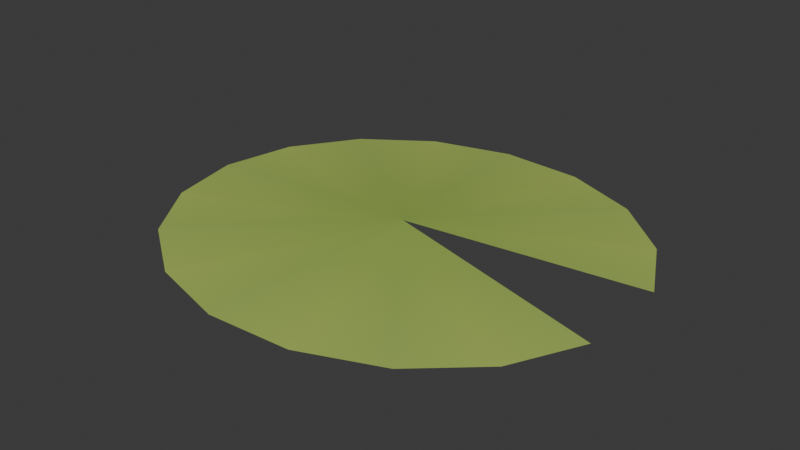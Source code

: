 # Source: lilypad.blend  (saved by Blender 5.0.119; exported with 4.5.12 LTS)
import bpy
from mathutils import Matrix  # noqa: F401  (used for matrix-valued properties, if any)

bpy.ops.wm.read_factory_settings(use_empty=True)
scene = bpy.context.scene
scene.name = 'Scene'

# ---- collections
col_collection = bpy.data.collections.new('Collection'); scene.collection.children.link(col_collection)

# ---- materials (node trees are filled in below, after node groups)
mat_lily_leaf_colors = bpy.data.materials.new('Lily leaf colors')
mat_lily_leaf_colors.diffuse_color = (1.0, 1.0, 1.0, 1.0)

# ---- material node trees
mat_lily_leaf_colors.use_nodes = True; mat_lily_leaf_colors.node_tree.nodes.clear()
_N = mat_lily_leaf_colors.node_tree.nodes; _L = mat_lily_leaf_colors.node_tree.links
n0 = _N.new('ShaderNodeBsdfPrincipled'); n0.name = 'Principled BSDF'; n0.location = (-200, 100)
n0.inputs[2].default_value = 0.85
n1 = _N.new('ShaderNodeOutputMaterial'); n1.name = 'Material Output'; n1.location = (200, 100)
n2 = _N.new('ShaderNodeVertexColor'); n2.name = 'Color Attribute'; n2.location = (0, 0)
n2.layer_name = 'Foliage tones'
_L.new(n0.outputs[0], n1.inputs[0])
_L.new(n2.outputs[0], n0.inputs[0])
n1.is_active_output = True

# ---- world
world_world = bpy.data.worlds.new('World'); scene.world = world_world
world_world.use_nodes = True; world_world.node_tree.nodes.clear()
_N = world_world.node_tree.nodes; _L = world_world.node_tree.links
n0 = _N.new('ShaderNodeOutputWorld'); n0.name = 'World Output'; n0.location = (200, 100)
n1 = _N.new('ShaderNodeBackground'); n1.name = 'Background'; n1.location = (-200, 100)
n1.inputs[0].default_value = (0.05088, 0.05088, 0.05088, 1.0)
_L.new(n1.outputs[0], n0.inputs[0])
n0.is_active_output = True
world_world.color = (0.05088, 0.05088, 0.05088)
world_world.sun_shadow_jitter_overblur = 0.0

# ---- meshes
me_notched_lily_pad_with_raised_center = bpy.data.meshes.new('Notched lily pad with raised center')
me_notched_lily_pad_with_raised_center.from_pydata([(0.0, 0.0, 0.02), (0.3691, 0.08082, 0.0), (0.313, 0.1927, 0.0), (0.2163, 0.2796, 0.0), (0.09132, 0.33, 0.0), (-0.04549, 0.3376, 0.0), (-0.1764, 0.3012, 0.0), (-0.2843, 0.2256, 0.0), (-0.3553, 0.1206, 0.0), (-0.38, 4.164e-17, 0.0), (-0.3553, -0.1206, 0.0), (-0.2843, -0.2256, 0.0), (-0.1764, -0.3012, 0.0), (-0.04549, -0.3376, 0.0), (0.09132, -0.33, 0.0), (0.2163, -0.2796, 0.0), (0.313, -0.1927, 0.0), (0.3691, -0.08082, 0.0)], [], [(0, 1, 2), (0, 2, 3), (0, 3, 4), (0, 4, 5), (0, 5, 6), (0, 6, 7), (0, 7, 8), (0, 8, 9), (0, 9, 10), (0, 10, 11), (0, 11, 12), (0, 12, 13), (0, 13, 14), (0, 14, 15), (0, 15, 16), (0, 16, 17)])
_ca = me_notched_lily_pad_with_raised_center.color_attributes.new('Foliage tones', 'FLOAT_COLOR', 'CORNER')
_ca.data.foreach_set('color', [0.29, 0.43, 0.075, 1.0, 0.35, 0.48, 0.1, 1.0, 0.39, 0.515, 0.1, 1.0, 0.29, 0.43, 0.075, 1.0, 0.39, 0.515, 0.1, 1.0, 0.35, 0.48, 0.1, 1.0, 0.29, 0.43, 0.075, 1.0, 0.35, 0.48, 0.1, 1.0, 0.39, 0.515, 0.1, 1.0, 0.29, 0.43, 0.075, 1.0, 0.39, 0.515, 0.1, 1.0, 0.35, 0.48, 0.1, 1.0, 0.29, 0.43, 0.075, 1.0, 0.35, 0.48, 0.1, 1.0, 0.39, 0.515, 0.1, 1.0, 0.29, 0.43, 0.075, 1.0, 0.39, 0.515, 0.1, 1.0, 0.35, 0.48, 0.1, 1.0, 0.29, 0.43, 0.075, 1.0, 0.35, 0.48, 0.1, 1.0, 0.39, 0.515, 0.1, 1.0, 0.29, 0.43, 0.075, 1.0, 0.39, 0.515, 0.1, 1.0, 0.35, 0.48, 0.1, 1.0, 0.29, 0.43, 0.075, 1.0, 0.35, 0.48, 0.1, 1.0, 0.39, 0.515, 0.1, 1.0, 0.29, 0.43, 0.075, 1.0, 0.39, 0.515, 0.1, 1.0, 0.35, 0.48, 0.1, 1.0, 0.29, 0.43, 0.075, 1.0, 0.35, 0.48, 0.1, 1.0, 0.39, 0.515, 0.1, 1.0, 0.29, 0.43, 0.075, 1.0, 0.39, 0.515, 0.1, 1.0, 0.35, 0.48, 0.1, 1.0, 0.29, 0.43, 0.075, 1.0, 0.35, 0.48, 0.1, 1.0, 0.39, 0.515, 0.1, 1.0, 0.29, 0.43, 0.075, 1.0, 0.39, 0.515, 0.1, 1.0, 0.35, 0.48, 0.1, 1.0, 0.29, 0.43, 0.075, 1.0, 0.35, 0.48, 0.1, 1.0, 0.39, 0.515, 0.1, 1.0, 0.29, 0.43, 0.075, 1.0, 0.39, 0.515, 0.1, 1.0, 0.35, 0.48, 0.1, 1.0])
me_notched_lily_pad_with_raised_center.materials.append(mat_lily_leaf_colors)
me_notched_lily_pad_with_raised_center.update()

# ---- objects
ob_notched_lily_pad_with_raised_center = bpy.data.objects.new('Notched lily pad with raised center', me_notched_lily_pad_with_raised_center)

# ---- transforms, parenting, visibility, modifiers, constraints
ob_notched_lily_pad_with_raised_center.location = (0.0, 0.0, 0.0)

# ---- collection membership
col_collection.objects.link(ob_notched_lily_pad_with_raised_center)

# ---- scene / render settings (as saved in the file)
scene.frame_start = 1; scene.frame_end = 250; scene.frame_set(1)
scene.render.engine = 'BLENDER_EEVEE_NEXT'
scene.render.bake_bias = 0.0
scene.render.bake_samples = 0
scene.cycles.sampling_pattern = 'TABULATED_SOBOL'
scene.eevee.use_volume_custom_range = False
bpy.context.view_layer.update()

# ---- added for rendering (the .blend has no active camera and no usable light): camera, sun
cam_auto = bpy.data.cameras.new('AutoCamera')
cam_auto.lens = 50.0
cam_auto.sensor_width = 36.0
cam_auto.clip_end = 1000.0
ob_auto_camera = bpy.data.objects.new('AutoCamera', cam_auto)
scene.collection.objects.link(ob_auto_camera)
ob_auto_camera.location = (0.927765, -1.11985, 0.756568)
ob_auto_camera.rotation_euler = (1.09748, -7.21219e-08, 0.694738)
scene.camera = ob_auto_camera
light_auto_sun = bpy.data.lights.new('AutoSun', 'SUN')
light_auto_sun.energy = 3.0
light_auto_sun.angle = 0.0523599
ob_auto_sun = bpy.data.objects.new('AutoSun', light_auto_sun)
scene.collection.objects.link(ob_auto_sun)
ob_auto_sun.rotation_euler = (0.872665, 0.174533, 0.523599)
bpy.context.view_layer.update()
